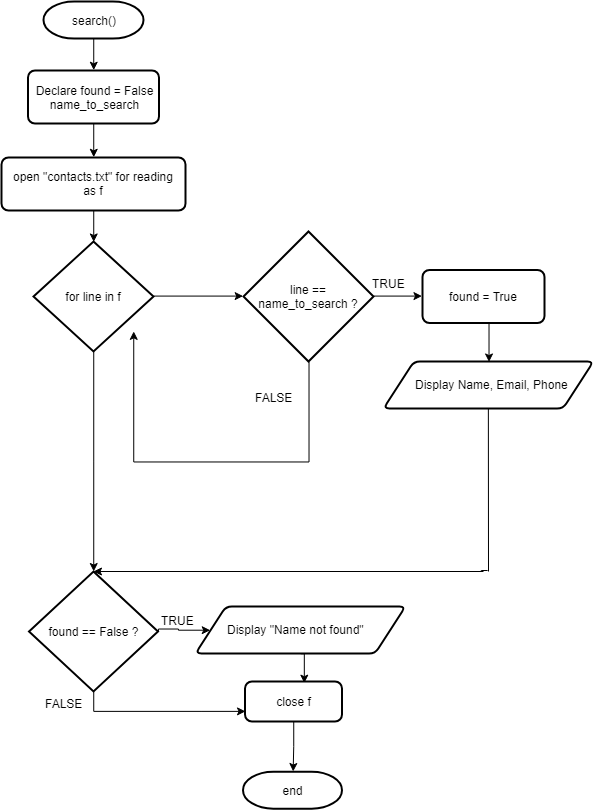

The diagram above was exported from draw.io. Its source (the exported page's mxGraphModel, read from the mxfile embedded in the PNG):
<mxGraphModel dx="988" dy="556" grid="1" gridSize="10" guides="1" tooltips="1" connect="1" arrows="1" fold="1" page="1" pageScale="1" pageWidth="2339" pageHeight="3300" math="0" shadow="0">
  <root>
    <mxCell id="0" />
    <mxCell id="1" parent="0" />
    <mxCell id="RX4w2nn68lkDHDCoR3zy-13" style="edgeStyle=orthogonalEdgeStyle;rounded=0;orthogonalLoop=1;jettySize=auto;html=1;exitX=0.5;exitY=1;exitDx=0;exitDy=0;exitPerimeter=0;entryX=0.5;entryY=0;entryDx=0;entryDy=0;" parent="1" source="RX4w2nn68lkDHDCoR3zy-2" target="RX4w2nn68lkDHDCoR3zy-3" edge="1">
      <mxGeometry relative="1" as="geometry" />
    </mxCell>
    <mxCell id="RX4w2nn68lkDHDCoR3zy-2" value="search()" style="strokeWidth=2;html=1;shape=mxgraph.flowchart.terminator;whiteSpace=wrap;fontSize=12;" parent="1" vertex="1">
      <mxGeometry x="790" y="280" width="100" height="37" as="geometry" />
    </mxCell>
    <mxCell id="RX4w2nn68lkDHDCoR3zy-12" style="edgeStyle=orthogonalEdgeStyle;rounded=0;orthogonalLoop=1;jettySize=auto;html=1;exitX=0.5;exitY=1;exitDx=0;exitDy=0;entryX=0.5;entryY=0;entryDx=0;entryDy=0;" parent="1" source="RX4w2nn68lkDHDCoR3zy-3" target="RX4w2nn68lkDHDCoR3zy-5" edge="1">
      <mxGeometry relative="1" as="geometry" />
    </mxCell>
    <mxCell id="RX4w2nn68lkDHDCoR3zy-3" value="Declare found = False&lt;br&gt;name_to_search&lt;br&gt;" style="rounded=1;whiteSpace=wrap;html=1;absoluteArcSize=1;arcSize=14;strokeWidth=2;fontSize=12;" parent="1" vertex="1">
      <mxGeometry x="774.5" y="349" width="131" height="53" as="geometry" />
    </mxCell>
    <mxCell id="RX4w2nn68lkDHDCoR3zy-4" value="" style="resizable=0;html=1;align=left;verticalAlign=bottom;labelBackgroundColor=#ffffff;fontSize=10;" parent="1" connectable="0" vertex="1">
      <mxGeometry x="836.5" y="392.5" as="geometry" />
    </mxCell>
    <mxCell id="RX4w2nn68lkDHDCoR3zy-11" style="edgeStyle=orthogonalEdgeStyle;rounded=0;orthogonalLoop=1;jettySize=auto;html=1;exitX=0.5;exitY=1;exitDx=0;exitDy=0;entryX=0.5;entryY=0;entryDx=0;entryDy=0;entryPerimeter=0;" parent="1" source="RX4w2nn68lkDHDCoR3zy-5" target="RX4w2nn68lkDHDCoR3zy-7" edge="1">
      <mxGeometry relative="1" as="geometry" />
    </mxCell>
    <mxCell id="RX4w2nn68lkDHDCoR3zy-5" value="open &quot;contacts.txt&quot; for reading&lt;br&gt;as f&lt;br&gt;" style="rounded=1;whiteSpace=wrap;html=1;absoluteArcSize=1;arcSize=14;strokeWidth=2;fontSize=12;" parent="1" vertex="1">
      <mxGeometry x="748" y="436" width="184" height="53" as="geometry" />
    </mxCell>
    <mxCell id="RX4w2nn68lkDHDCoR3zy-6" value="" style="resizable=0;html=1;align=left;verticalAlign=bottom;labelBackgroundColor=#ffffff;fontSize=10;" parent="1" connectable="0" vertex="1">
      <mxGeometry x="440" y="489" as="geometry" />
    </mxCell>
    <mxCell id="RX4w2nn68lkDHDCoR3zy-10" style="edgeStyle=orthogonalEdgeStyle;rounded=0;orthogonalLoop=1;jettySize=auto;html=1;exitX=0.5;exitY=1;exitDx=0;exitDy=0;exitPerimeter=0;" parent="1" source="RX4w2nn68lkDHDCoR3zy-7" target="RX4w2nn68lkDHDCoR3zy-8" edge="1">
      <mxGeometry relative="1" as="geometry" />
    </mxCell>
    <mxCell id="RX4w2nn68lkDHDCoR3zy-16" style="edgeStyle=orthogonalEdgeStyle;rounded=0;orthogonalLoop=1;jettySize=auto;html=1;exitX=1;exitY=0.5;exitDx=0;exitDy=0;exitPerimeter=0;entryX=0;entryY=0.5;entryDx=0;entryDy=0;entryPerimeter=0;" parent="1" source="RX4w2nn68lkDHDCoR3zy-7" target="RX4w2nn68lkDHDCoR3zy-14" edge="1">
      <mxGeometry relative="1" as="geometry" />
    </mxCell>
    <mxCell id="RX4w2nn68lkDHDCoR3zy-7" value="for line in f" style="strokeWidth=2;html=1;shape=mxgraph.flowchart.decision;whiteSpace=wrap;fontSize=12;" parent="1" vertex="1">
      <mxGeometry x="780" y="520" width="120" height="110" as="geometry" />
    </mxCell>
    <mxCell id="RX4w2nn68lkDHDCoR3zy-37" style="edgeStyle=orthogonalEdgeStyle;rounded=0;orthogonalLoop=1;jettySize=auto;html=1;exitX=1;exitY=0.5;exitDx=0;exitDy=0;exitPerimeter=0;entryX=0;entryY=0.5;entryDx=0;entryDy=0;" parent="1" source="RX4w2nn68lkDHDCoR3zy-8" target="RX4w2nn68lkDHDCoR3zy-32" edge="1">
      <mxGeometry relative="1" as="geometry">
        <Array as="points">
          <mxPoint x="905" y="908" />
          <mxPoint x="925" y="908" />
        </Array>
      </mxGeometry>
    </mxCell>
    <mxCell id="RX4w2nn68lkDHDCoR3zy-45" style="edgeStyle=orthogonalEdgeStyle;rounded=0;orthogonalLoop=1;jettySize=auto;html=1;exitX=0.5;exitY=1;exitDx=0;exitDy=0;exitPerimeter=0;entryX=0;entryY=0.75;entryDx=0;entryDy=0;" parent="1" source="RX4w2nn68lkDHDCoR3zy-8" target="RX4w2nn68lkDHDCoR3zy-39" edge="1">
      <mxGeometry relative="1" as="geometry" />
    </mxCell>
    <mxCell id="RX4w2nn68lkDHDCoR3zy-8" value="found == False ?" style="strokeWidth=2;html=1;shape=mxgraph.flowchart.decision;whiteSpace=wrap;fontSize=12;" parent="1" vertex="1">
      <mxGeometry x="775.5" y="850" width="129" height="120" as="geometry" />
    </mxCell>
    <mxCell id="RX4w2nn68lkDHDCoR3zy-9" value="TRUE" style="text;html=1;resizable=0;points=[];autosize=1;align=left;verticalAlign=top;spacingTop=-4;fontSize=12;" parent="1" vertex="1">
      <mxGeometry x="905.5" y="889.5" width="43" height="14" as="geometry" />
    </mxCell>
    <mxCell id="RX4w2nn68lkDHDCoR3zy-17" style="edgeStyle=orthogonalEdgeStyle;rounded=0;orthogonalLoop=1;jettySize=auto;html=1;exitX=0.5;exitY=1;exitDx=0;exitDy=0;exitPerimeter=0;" parent="1" source="RX4w2nn68lkDHDCoR3zy-14" edge="1">
      <mxGeometry relative="1" as="geometry">
        <mxPoint x="880" y="610" as="targetPoint" />
        <Array as="points">
          <mxPoint x="1055" y="740" />
          <mxPoint x="880" y="740" />
        </Array>
      </mxGeometry>
    </mxCell>
    <mxCell id="RX4w2nn68lkDHDCoR3zy-23" style="edgeStyle=orthogonalEdgeStyle;rounded=0;orthogonalLoop=1;jettySize=auto;html=1;exitX=1;exitY=0.5;exitDx=0;exitDy=0;exitPerimeter=0;entryX=0;entryY=0.5;entryDx=0;entryDy=0;" parent="1" source="RX4w2nn68lkDHDCoR3zy-14" target="RX4w2nn68lkDHDCoR3zy-18" edge="1">
      <mxGeometry relative="1" as="geometry" />
    </mxCell>
    <mxCell id="RX4w2nn68lkDHDCoR3zy-14" value="line == name_to_search ?" style="strokeWidth=2;html=1;shape=mxgraph.flowchart.decision;whiteSpace=wrap;fontSize=12;" parent="1" vertex="1">
      <mxGeometry x="990" y="510" width="130" height="130" as="geometry" />
    </mxCell>
    <mxCell id="RX4w2nn68lkDHDCoR3zy-27" style="edgeStyle=orthogonalEdgeStyle;rounded=0;orthogonalLoop=1;jettySize=auto;html=1;exitX=0.5;exitY=1;exitDx=0;exitDy=0;entryX=0.5;entryY=0;entryDx=0;entryDy=0;" parent="1" source="RX4w2nn68lkDHDCoR3zy-18" target="RX4w2nn68lkDHDCoR3zy-24" edge="1">
      <mxGeometry relative="1" as="geometry" />
    </mxCell>
    <mxCell id="RX4w2nn68lkDHDCoR3zy-18" value="found = True" style="rounded=1;whiteSpace=wrap;html=1;absoluteArcSize=1;arcSize=14;strokeWidth=2;fontSize=12;" parent="1" vertex="1">
      <mxGeometry x="1169" y="548.5" width="122" height="53" as="geometry" />
    </mxCell>
    <mxCell id="RX4w2nn68lkDHDCoR3zy-19" value="" style="resizable=0;html=1;align=left;verticalAlign=bottom;labelBackgroundColor=#ffffff;fontSize=10;" parent="1" connectable="0" vertex="1">
      <mxGeometry x="1222" y="593.5" as="geometry">
        <mxPoint x="-2" y="14" as="offset" />
      </mxGeometry>
    </mxCell>
    <mxCell id="RX4w2nn68lkDHDCoR3zy-20" value="" style="resizable=0;html=1;align=left;verticalAlign=bottom;labelBackgroundColor=#ffffff;fontSize=10;" parent="1" connectable="0" vertex="1">
      <mxGeometry x="1205.5" y="547" as="geometry" />
    </mxCell>
    <mxCell id="RX4w2nn68lkDHDCoR3zy-21" value="" style="resizable=0;html=1;align=left;verticalAlign=bottom;labelBackgroundColor=#ffffff;fontSize=10;" parent="1" connectable="0" vertex="1">
      <mxGeometry x="1212" y="548.5" as="geometry" />
    </mxCell>
    <mxCell id="RX4w2nn68lkDHDCoR3zy-24" value="" style="verticalLabelPosition=bottom;verticalAlign=top;html=1;strokeWidth=2;shape=parallelogram;perimeter=parallelogramPerimeter;whiteSpace=wrap;rounded=1;arcSize=12;size=0.14492753623188515;fontSize=12;" parent="1" vertex="1">
      <mxGeometry x="1130" y="640" width="210" height="47" as="geometry" />
    </mxCell>
    <mxCell id="RX4w2nn68lkDHDCoR3zy-25" value="Display Name, Email, Phone" style="text;html=1;resizable=0;points=[];autosize=1;align=left;verticalAlign=top;spacingTop=-4;fontSize=12;" parent="1" vertex="1">
      <mxGeometry x="1160" y="653.5" width="170" height="20" as="geometry" />
    </mxCell>
    <mxCell id="RX4w2nn68lkDHDCoR3zy-26" value="" style="resizable=0;html=1;align=left;verticalAlign=bottom;labelBackgroundColor=#ffffff;fontSize=10;" parent="1" connectable="0" vertex="1">
      <mxGeometry x="1227" y="690.5" as="geometry" />
    </mxCell>
    <mxCell id="RX4w2nn68lkDHDCoR3zy-28" value="" style="endArrow=none;html=1;entryX=0.5;entryY=1;entryDx=0;entryDy=0;" parent="1" edge="1">
      <mxGeometry width="50" height="50" relative="1" as="geometry">
        <mxPoint x="1235" y="850" as="sourcePoint" />
        <mxPoint x="1234.857142857143" y="687.1428571428571" as="targetPoint" />
      </mxGeometry>
    </mxCell>
    <mxCell id="RX4w2nn68lkDHDCoR3zy-30" value="TRUE" style="text;html=1;resizable=0;points=[];autosize=1;align=left;verticalAlign=top;spacingTop=-4;fontSize=12;" parent="1" vertex="1">
      <mxGeometry x="1117" y="552.5" width="43" height="14" as="geometry" />
    </mxCell>
    <mxCell id="RX4w2nn68lkDHDCoR3zy-31" value="FALSE" style="text;html=1;resizable=0;points=[];autosize=1;align=left;verticalAlign=top;spacingTop=-4;fontSize=12;" parent="1" vertex="1">
      <mxGeometry x="1000" y="666.5" width="47" height="14" as="geometry" />
    </mxCell>
    <mxCell id="RX4w2nn68lkDHDCoR3zy-42" style="edgeStyle=orthogonalEdgeStyle;rounded=0;orthogonalLoop=1;jettySize=auto;html=1;exitX=0.5;exitY=1;exitDx=0;exitDy=0;entryX=0.608;entryY=0.033;entryDx=0;entryDy=0;entryPerimeter=0;" parent="1" source="RX4w2nn68lkDHDCoR3zy-32" target="RX4w2nn68lkDHDCoR3zy-39" edge="1">
      <mxGeometry relative="1" as="geometry" />
    </mxCell>
    <mxCell id="RX4w2nn68lkDHDCoR3zy-32" value="" style="verticalLabelPosition=bottom;verticalAlign=top;html=1;strokeWidth=2;shape=parallelogram;perimeter=parallelogramPerimeter;whiteSpace=wrap;rounded=1;arcSize=12;size=0.14492753623188515;fontSize=12;" parent="1" vertex="1">
      <mxGeometry x="942" y="885" width="210" height="47" as="geometry" />
    </mxCell>
    <mxCell id="RX4w2nn68lkDHDCoR3zy-33" value="Display &quot;Name not found&quot;" style="text;html=1;resizable=0;points=[];autosize=1;align=left;verticalAlign=top;spacingTop=-4;fontSize=12;" parent="1" vertex="1">
      <mxGeometry x="972" y="898.5" width="150" height="20" as="geometry" />
    </mxCell>
    <mxCell id="RX4w2nn68lkDHDCoR3zy-34" value="" style="resizable=0;html=1;align=left;verticalAlign=bottom;labelBackgroundColor=#ffffff;fontSize=10;" parent="1" connectable="0" vertex="1">
      <mxGeometry x="1039" y="935.5" as="geometry" />
    </mxCell>
    <mxCell id="RX4w2nn68lkDHDCoR3zy-36" value="end" style="strokeWidth=2;html=1;shape=mxgraph.flowchart.terminator;whiteSpace=wrap;fontSize=12;" parent="1" vertex="1">
      <mxGeometry x="989.5" y="1050.142857142857" width="99" height="37" as="geometry" />
    </mxCell>
    <mxCell id="RX4w2nn68lkDHDCoR3zy-44" style="edgeStyle=orthogonalEdgeStyle;rounded=0;orthogonalLoop=1;jettySize=auto;html=1;exitX=0.5;exitY=1;exitDx=0;exitDy=0;" parent="1" source="RX4w2nn68lkDHDCoR3zy-39" edge="1">
      <mxGeometry relative="1" as="geometry">
        <mxPoint x="1039.6666666666667" y="1050" as="targetPoint" />
      </mxGeometry>
    </mxCell>
    <mxCell id="RX4w2nn68lkDHDCoR3zy-39" value="close f" style="rounded=1;whiteSpace=wrap;html=1;absoluteArcSize=1;arcSize=14;strokeWidth=2;fontSize=12;" parent="1" vertex="1">
      <mxGeometry x="991.5" y="960" width="97" height="40" as="geometry" />
    </mxCell>
    <mxCell id="RX4w2nn68lkDHDCoR3zy-46" value="FALSE" style="text;html=1;resizable=0;points=[];autosize=1;align=left;verticalAlign=top;spacingTop=-4;fontSize=12;" parent="1" vertex="1">
      <mxGeometry x="789.5" y="973" width="47" height="14" as="geometry" />
    </mxCell>
    <mxCell id="O4jrEDqdg9vQf9XhRn3p-1" value="" style="endArrow=classic;html=1;entryX=0.5;entryY=0;entryDx=0;entryDy=0;entryPerimeter=0;fillColor=#FFFFFF;" edge="1" parent="1">
      <mxGeometry width="50" height="50" relative="1" as="geometry">
        <mxPoint x="1230" y="850" as="sourcePoint" />
        <mxPoint x="840" y="850" as="targetPoint" />
      </mxGeometry>
    </mxCell>
    <mxCell id="O4jrEDqdg9vQf9XhRn3p-7" value="_" style="text;html=1;resizable=0;points=[];autosize=1;align=left;verticalAlign=top;spacingTop=-4;" vertex="1" parent="1">
      <mxGeometry x="1226" y="834" width="20" height="20" as="geometry" />
    </mxCell>
  </root>
</mxGraphModel>